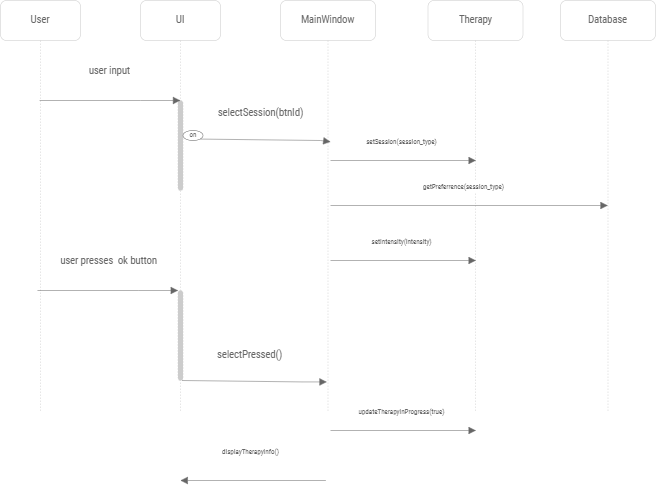

The diagram above was exported from draw.io. Its source (the exported page's mxGraphModel, read from the mxfile embedded in the PNG):
<mxGraphModel dx="1221" dy="672" grid="1" gridSize="10" guides="1" tooltips="1" connect="1" arrows="1" fold="1" page="1" pageScale="1" pageWidth="850" pageHeight="1100" math="0" shadow="0">
  <root>
    <mxCell id="0" />
    <mxCell id="1" parent="0" />
    <mxCell id="orFDvQGKnZXyP2b_RlYt-1" value="User" style="shape=umlLifeline;perimeter=lifelinePerimeter;whiteSpace=wrap;html=1;container=1;collapsible=0;recursiveResize=0;outlineConnect=0;strokeWidth=0.5;fontFamily=Roboto Condensed;fontSource=https%3A%2F%2Ffonts.googleapis.com%2Fcss%3Ffamily%3DRoboto%2BCondensed;fontSize=10.5;rounded=1;strokeColor=#CCCCCC;fontColor=#666666;" parent="1" vertex="1">
      <mxGeometry x="30" y="90" width="80" height="411" as="geometry" />
    </mxCell>
    <mxCell id="orFDvQGKnZXyP2b_RlYt-2" value="UI" style="shape=umlLifeline;perimeter=lifelinePerimeter;whiteSpace=wrap;html=1;container=1;collapsible=0;recursiveResize=0;outlineConnect=0;strokeWidth=0.5;fontFamily=Roboto Condensed;fontSource=https%3A%2F%2Ffonts.googleapis.com%2Fcss%3Ffamily%3DRoboto%2BCondensed;fontSize=10.5;rounded=1;strokeColor=#CCCCCC;fontColor=#666666;" parent="1" vertex="1">
      <mxGeometry x="170" y="90" width="80" height="411" as="geometry" />
    </mxCell>
    <mxCell id="orFDvQGKnZXyP2b_RlYt-3" value="" style="html=1;points=[];perimeter=orthogonalPerimeter;rounded=1;dashed=1;fontSize=9;strokeColor=#CCCCCC;strokeWidth=0.5;fillColor=#CCCCCC;arcSize=50;" parent="orFDvQGKnZXyP2b_RlYt-2" vertex="1">
      <mxGeometry x="37.5" y="100" width="5" height="90" as="geometry" />
    </mxCell>
    <mxCell id="gcMvUTqTEoTycXdqPt-Y-1" value="" style="html=1;points=[];perimeter=orthogonalPerimeter;rounded=1;dashed=1;fontSize=9;strokeColor=#CCCCCC;strokeWidth=0.5;fillColor=#CCCCCC;arcSize=50;" vertex="1" parent="orFDvQGKnZXyP2b_RlYt-2">
      <mxGeometry x="37.5" y="290" width="5" height="90" as="geometry" />
    </mxCell>
    <mxCell id="gcMvUTqTEoTycXdqPt-Y-3" value="selectPressed()" style="html=1;verticalAlign=bottom;endArrow=block;rounded=0;strokeWidth=0.5;fontFamily=Roboto Condensed;fontSource=https%3A%2F%2Ffonts.googleapis.com%2Fcss%3Ffamily%3DRoboto%2BCondensed;fontSize=10.5;exitX=0.874;exitY=0.858;exitDx=0;exitDy=0;exitPerimeter=0;strokeColor=#666666;fontColor=#666666;startArrow=none;" edge="1" parent="orFDvQGKnZXyP2b_RlYt-2">
      <mxGeometry x="-0.0714" y="17" width="80" relative="1" as="geometry">
        <mxPoint x="41.50000000000003" y="379.9999999999999" as="sourcePoint" />
        <mxPoint x="186.25" y="381.4200000000001" as="targetPoint" />
        <mxPoint as="offset" />
        <Array as="points">
          <mxPoint x="161.51999999999998" y="381.41999999999996" />
        </Array>
      </mxGeometry>
    </mxCell>
    <mxCell id="orFDvQGKnZXyP2b_RlYt-4" value="MainWindow" style="shape=umlLifeline;perimeter=lifelinePerimeter;whiteSpace=wrap;html=1;container=1;collapsible=0;recursiveResize=0;outlineConnect=0;strokeWidth=0.5;fontFamily=Roboto Condensed;fontSource=https%3A%2F%2Ffonts.googleapis.com%2Fcss%3Ffamily%3DRoboto%2BCondensed;fontSize=10.5;rounded=1;strokeColor=#CCCCCC;fontColor=#666666;" parent="1" vertex="1">
      <mxGeometry x="310" y="90" width="95" height="411" as="geometry" />
    </mxCell>
    <mxCell id="orFDvQGKnZXyP2b_RlYt-5" value="selectSession(btnId)" style="html=1;verticalAlign=bottom;endArrow=block;rounded=0;strokeWidth=0.5;fontFamily=Roboto Condensed;fontSource=https%3A%2F%2Ffonts.googleapis.com%2Fcss%3Ffamily%3DRoboto%2BCondensed;fontSize=10.5;exitX=0.874;exitY=0.858;exitDx=0;exitDy=0;exitPerimeter=0;strokeColor=#666666;fontColor=#666666;startArrow=none;entryX=0;entryY=0.226;entryDx=0;entryDy=0;entryPerimeter=0;" parent="orFDvQGKnZXyP2b_RlYt-4" source="orFDvQGKnZXyP2b_RlYt-21" target="orFDvQGKnZXyP2b_RlYt-6" edge="1">
      <mxGeometry x="-0.0714" y="17" width="80" relative="1" as="geometry">
        <mxPoint x="-97.49999999999994" y="136.6200000000001" as="sourcePoint" />
        <mxPoint x="47.87999999999994" y="136.6200000000001" as="targetPoint" />
        <mxPoint as="offset" />
        <Array as="points">
          <mxPoint x="40" y="140" />
        </Array>
      </mxGeometry>
    </mxCell>
    <mxCell id="orFDvQGKnZXyP2b_RlYt-6" value="" style="html=1;points=[];perimeter=orthogonalPerimeter;rounded=1;dashed=1;fontSize=9;strokeColor=#CCCCCC;strokeWidth=0.5;fillColor=#CCCCCC;" parent="orFDvQGKnZXyP2b_RlYt-4" vertex="1">
      <mxGeometry x="50" y="130" height="50" as="geometry" />
    </mxCell>
    <mxCell id="orFDvQGKnZXyP2b_RlYt-21" value="on" style="ellipse;whiteSpace=wrap;html=1;fontSize=7;fontFamily=Roboto Condensed;fontSource=https%3A%2F%2Ffonts.googleapis.com%2Fcss%3Ffamily%3DRoboto%2BCondensed;strokeWidth=0.5;fontColor=#666666;strokeColor=#666666;" parent="orFDvQGKnZXyP2b_RlYt-4" vertex="1">
      <mxGeometry x="-97.5" y="130" width="20" height="10" as="geometry" />
    </mxCell>
    <mxCell id="orFDvQGKnZXyP2b_RlYt-11" value="Therapy" style="shape=umlLifeline;perimeter=lifelinePerimeter;whiteSpace=wrap;html=1;container=1;collapsible=0;recursiveResize=0;outlineConnect=0;strokeWidth=0.5;fontFamily=Roboto Condensed;fontSource=https%3A%2F%2Ffonts.googleapis.com%2Fcss%3Ffamily%3DRoboto%2BCondensed;fontSize=10.5;rounded=1;strokeColor=#CCCCCC;fontColor=#666666;" parent="1" vertex="1">
      <mxGeometry x="457.5" y="90" width="95" height="411" as="geometry" />
    </mxCell>
    <mxCell id="orFDvQGKnZXyP2b_RlYt-12" value="&lt;font style=&quot;font-size: 7px&quot;&gt;setSession(session_type)&lt;/font&gt;" style="html=1;verticalAlign=bottom;endArrow=block;rounded=0;strokeWidth=0.5;fontFamily=Roboto Condensed;fontSource=https%3A%2F%2Ffonts.googleapis.com%2Fcss%3Ffamily%3DRoboto%2BCondensed;fontSize=10.5;exitX=0.874;exitY=0.858;exitDx=0;exitDy=0;exitPerimeter=0;strokeColor=#666666;fontColor=#666666;" parent="orFDvQGKnZXyP2b_RlYt-11" edge="1">
      <mxGeometry x="-0.037" y="10" width="80" relative="1" as="geometry">
        <mxPoint x="-97.5" y="160.0000000000001" as="sourcePoint" />
        <mxPoint x="47.87999999999988" y="160.0000000000001" as="targetPoint" />
        <mxPoint as="offset" />
      </mxGeometry>
    </mxCell>
    <mxCell id="orFDvQGKnZXyP2b_RlYt-13" value="user input&amp;nbsp;" style="html=1;verticalAlign=bottom;endArrow=block;rounded=0;strokeWidth=0.5;fontFamily=Roboto Condensed;fontSource=https%3A%2F%2Ffonts.googleapis.com%2Fcss%3Ffamily%3DRoboto%2BCondensed;fontSize=10.5;strokeColor=#666666;fontColor=#666666;" parent="1" source="orFDvQGKnZXyP2b_RlYt-1" target="orFDvQGKnZXyP2b_RlYt-2" edge="1">
      <mxGeometry x="0.0055" y="20" width="80" relative="1" as="geometry">
        <mxPoint x="70" y="271" as="sourcePoint" />
        <mxPoint x="140" y="190" as="targetPoint" />
        <Array as="points">
          <mxPoint x="170" y="190" />
        </Array>
        <mxPoint as="offset" />
      </mxGeometry>
    </mxCell>
    <mxCell id="orFDvQGKnZXyP2b_RlYt-14" value="&lt;span style=&quot;font-size: 7px&quot;&gt;setIntensity(intensity)&lt;/span&gt;" style="html=1;verticalAlign=bottom;endArrow=block;rounded=0;strokeWidth=0.5;fontFamily=Roboto Condensed;fontSource=https%3A%2F%2Ffonts.googleapis.com%2Fcss%3Ffamily%3DRoboto%2BCondensed;fontSize=10.5;exitX=0.874;exitY=0.858;exitDx=0;exitDy=0;exitPerimeter=0;strokeColor=#666666;fontColor=#666666;" parent="1" edge="1">
      <mxGeometry x="-0.037" y="10" width="80" relative="1" as="geometry">
        <mxPoint x="360" y="350.0000000000001" as="sourcePoint" />
        <mxPoint x="505.3799999999999" y="350.0000000000001" as="targetPoint" />
        <mxPoint as="offset" />
      </mxGeometry>
    </mxCell>
    <mxCell id="orFDvQGKnZXyP2b_RlYt-15" value="Database" style="shape=umlLifeline;perimeter=lifelinePerimeter;whiteSpace=wrap;html=1;container=1;collapsible=0;recursiveResize=0;outlineConnect=0;strokeWidth=0.5;fontFamily=Roboto Condensed;fontSource=https%3A%2F%2Ffonts.googleapis.com%2Fcss%3Ffamily%3DRoboto%2BCondensed;fontSize=10.5;rounded=1;strokeColor=#CCCCCC;fontColor=#666666;" parent="1" vertex="1">
      <mxGeometry x="590" y="90" width="95" height="411" as="geometry" />
    </mxCell>
    <mxCell id="orFDvQGKnZXyP2b_RlYt-17" value="&lt;span style=&quot;font-size: 7px&quot;&gt;getPreferrence(session_type)&lt;/span&gt;" style="html=1;verticalAlign=bottom;endArrow=block;rounded=0;strokeWidth=0.5;fontFamily=Roboto Condensed;fontSource=https%3A%2F%2Ffonts.googleapis.com%2Fcss%3Ffamily%3DRoboto%2BCondensed;fontSize=10.5;exitX=0.874;exitY=0.858;exitDx=0;exitDy=0;exitPerimeter=0;strokeColor=#666666;fontColor=#666666;" parent="1" target="orFDvQGKnZXyP2b_RlYt-15" edge="1">
      <mxGeometry x="-0.037" y="10" width="80" relative="1" as="geometry">
        <mxPoint x="360" y="295.0000000000001" as="sourcePoint" />
        <mxPoint x="505.3799999999999" y="295.0000000000001" as="targetPoint" />
        <mxPoint as="offset" />
      </mxGeometry>
    </mxCell>
    <mxCell id="gcMvUTqTEoTycXdqPt-Y-2" value="user presses&amp;nbsp; ok button" style="html=1;verticalAlign=bottom;endArrow=block;rounded=0;strokeWidth=0.5;fontFamily=Roboto Condensed;fontSource=https%3A%2F%2Ffonts.googleapis.com%2Fcss%3Ffamily%3DRoboto%2BCondensed;fontSize=10.5;strokeColor=#666666;fontColor=#666666;" edge="1" parent="1">
      <mxGeometry x="0.0055" y="20" width="80" relative="1" as="geometry">
        <mxPoint x="66.94736842105249" y="380" as="sourcePoint" />
        <mxPoint x="207.5" y="380" as="targetPoint" />
        <Array as="points">
          <mxPoint x="167.75" y="380" />
        </Array>
        <mxPoint as="offset" />
      </mxGeometry>
    </mxCell>
    <mxCell id="gcMvUTqTEoTycXdqPt-Y-4" value="&lt;span style=&quot;font-size: 7px&quot;&gt;updateTherapyInProgress(true)&lt;/span&gt;" style="html=1;verticalAlign=bottom;endArrow=block;rounded=0;strokeWidth=0.5;fontFamily=Roboto Condensed;fontSource=https%3A%2F%2Ffonts.googleapis.com%2Fcss%3Ffamily%3DRoboto%2BCondensed;fontSize=10.5;exitX=0.874;exitY=0.858;exitDx=0;exitDy=0;exitPerimeter=0;strokeColor=#666666;fontColor=#666666;" edge="1" parent="1">
      <mxGeometry x="-0.037" y="10" width="80" relative="1" as="geometry">
        <mxPoint x="360" y="520.0000000000001" as="sourcePoint" />
        <mxPoint x="505.3799999999999" y="520.0000000000001" as="targetPoint" />
        <mxPoint as="offset" />
      </mxGeometry>
    </mxCell>
    <mxCell id="gcMvUTqTEoTycXdqPt-Y-5" value="&lt;span style=&quot;font-size: 7px&quot;&gt;displayTherapyInfo()&lt;/span&gt;" style="html=1;verticalAlign=bottom;endArrow=block;rounded=0;strokeWidth=0.5;fontFamily=Roboto Condensed;fontSource=https%3A%2F%2Ffonts.googleapis.com%2Fcss%3Ffamily%3DRoboto%2BCondensed;fontSize=10.5;exitX=0.874;exitY=0.858;exitDx=0;exitDy=0;exitPerimeter=0;strokeColor=#666666;fontColor=#666666;" edge="1" parent="1">
      <mxGeometry x="0.037" y="-20" width="80" relative="1" as="geometry">
        <mxPoint x="355.3799999999999" y="570.0000000000002" as="sourcePoint" />
        <mxPoint x="210" y="570.0000000000002" as="targetPoint" />
        <mxPoint as="offset" />
      </mxGeometry>
    </mxCell>
  </root>
</mxGraphModel>